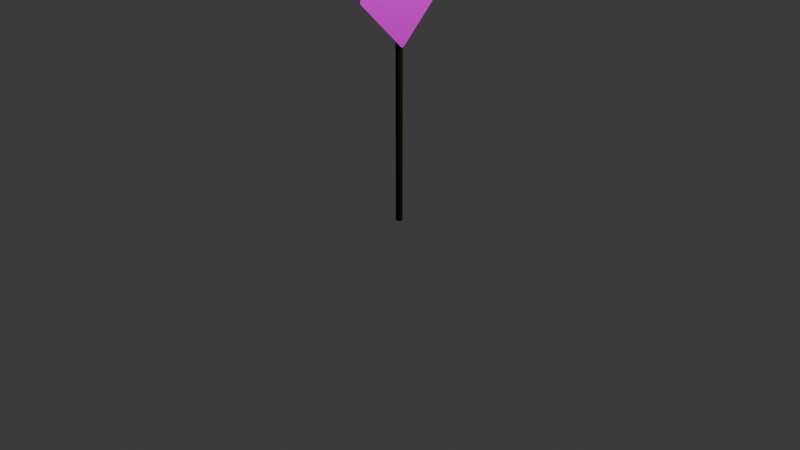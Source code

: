 # Source: southparksign.blend  (saved by Blender 4.5.91; exported with 4.5.12 LTS)
import bpy
from mathutils import Matrix  # noqa: F401  (used for matrix-valued properties, if any)

bpy.ops.wm.read_factory_settings(use_empty=True)
scene = bpy.context.scene
scene.name = 'Scene'

# ---- collections
col_collection = bpy.data.collections.new('Collection'); scene.collection.children.link(col_collection)

# ---- images (referenced by path relative to the original .blend; pixels are not part of the script)
import os
ASSET_DIR = os.environ.get("B2B_ASSET_DIR", "")  # directory of the original .blend (textures are referenced by path, not embedded)
HERE = os.path.dirname(os.path.abspath(__file__))  # packed textures are extracted next to this script under _unpacked/

def load_image(name, relpath, width, height, colorspace="sRGB"):
    """Load a texture the original file referenced (path relative to the .blend, or extracted next to this script)."""
    p = next((c for c in (os.path.join(HERE, relpath), os.path.join(ASSET_DIR, relpath)) if relpath and os.path.exists(c)), "")
    if p:
        img = bpy.data.images.load(p, check_existing=True)
        img.name = name
    else:  # same state as the original file: an image datablock whose file is absent (Cycles renders it pink)
        img = bpy.data.images.new(name, width, height)
        img.source = "FILE"
        img.filepath = "//" + (relpath or name)
    img.colorspace_settings.name = colorspace
    return img
img_what_does_the_sign_mean_v0_q7wwplwnerdd1__1__jpg = load_image('what-does-the-sign-mean-v0-q7wwplwnerdd1 (1).jpg', 'what-does-the-sign-mean-v0-q7wwplwnerdd1 (1).jpg', 1024, 1024, 'sRGB')

# ---- materials (node trees are filled in below, after node groups)
mat_material_001 = bpy.data.materials.new('Material.001')
mat_material_003 = bpy.data.materials.new('Material.003')
mat_material_004 = bpy.data.materials.new('Material.004')

# ---- material node trees
mat_material_001.use_nodes = True; mat_material_001.node_tree.nodes.clear()
_N = mat_material_001.node_tree.nodes; _L = mat_material_001.node_tree.links
n0 = _N.new('ShaderNodeBsdfPrincipled'); n0.name = 'Principled BSDF'; n0.location = (-200, 100)
n0.inputs[0].default_value = (0.01978, 0.01661, 0.006779, 1.0)
n0.inputs[2].default_value = 0.0
n0.inputs[3].default_value = 1.0
n1 = _N.new('ShaderNodeOutputMaterial'); n1.name = 'Material Output'; n1.location = (200, 100)
_L.new(n0.outputs[0], n1.inputs[0])
n1.is_active_output = True
mat_material_003.use_nodes = True; mat_material_003.node_tree.nodes.clear()
_N = mat_material_003.node_tree.nodes; _L = mat_material_003.node_tree.links
n0 = _N.new('ShaderNodeBsdfPrincipled'); n0.name = 'Principled BSDF'; n0.location = (-200, 100)
n0.inputs[2].default_value = 0.0
n0.inputs[3].default_value = 1.0
n1 = _N.new('ShaderNodeOutputMaterial'); n1.name = 'Material Output'; n1.location = (200, 100)
n2 = _N.new('ShaderNodeTexImage'); n2.name = 'Image Texture'; n2.location = (-644, 148)
n2.image = img_what_does_the_sign_mean_v0_q7wwplwnerdd1__1__jpg
_L.new(n0.outputs[0], n1.inputs[0])
_L.new(n2.outputs[0], n0.inputs[0])
n1.is_active_output = True
mat_material_004.use_nodes = True; mat_material_004.node_tree.nodes.clear()
_N = mat_material_004.node_tree.nodes; _L = mat_material_004.node_tree.links
n0 = _N.new('ShaderNodeBsdfPrincipled'); n0.name = 'Principled BSDF'; n0.location = (-200, 100)
n0.inputs[0].default_value = (0.02889, 0.01514, 0.02564, 1.0)
n1 = _N.new('ShaderNodeOutputMaterial'); n1.name = 'Material Output'; n1.location = (200, 100)
_L.new(n0.outputs[0], n1.inputs[0])
n1.is_active_output = True

# ---- world
world_world = bpy.data.worlds.new('World'); scene.world = world_world
world_world.use_nodes = True; world_world.node_tree.nodes.clear()
_N = world_world.node_tree.nodes; _L = world_world.node_tree.links
n0 = _N.new('ShaderNodeOutputWorld'); n0.name = 'World Output'; n0.location = (200, 100)
n1 = _N.new('ShaderNodeBackground'); n1.name = 'Background'; n1.location = (-200, 100)
n1.inputs[0].default_value = (0.05088, 0.05088, 0.05088, 1.0)
_L.new(n1.outputs[0], n0.inputs[0])
n0.is_active_output = True
world_world.color = (0.05088, 0.05088, 0.05088)
world_world.sun_shadow_jitter_overblur = 0.0

# ---- cameras
cam_camera = bpy.data.cameras.new('Camera')
cam_camera.clip_end = 100.0
cam_camera.ortho_scale = 7.314

# ---- lights
light_light = bpy.data.lights.new('Light', 'POINT')
light_light.energy = 1000.0
light_light.shadow_soft_size = 0.1

# ---- meshes
me_cylinder = bpy.data.meshes.new('Cylinder')
me_cylinder.from_pydata([(0.0, -0.1335, 8.76), (0.0, -0.1335, -0.03337), (-0.02604, -0.1309, 8.76), (-0.02604, -0.1309, -0.03337), (-0.05107, -0.1233, 8.76), (-0.05107, -0.1233, -0.03337), (-0.07414, -0.111, 8.76), (-0.07414, -0.111, -0.03337), (-0.09436, -0.09436, 8.76), (-0.09436, -0.09436, -0.03337), (-0.111, -0.07414, 8.76), (-0.111, -0.07414, -0.03337), (-0.1233, -0.05107, 8.76), (-0.1233, -0.05107, -0.03337), (-0.1309, -0.02604, 8.76), (-0.1309, -0.02604, -0.03337), (-0.1335, 0.0, 8.76), (-0.1335, 0.0, -0.03337), (-0.1309, 0.02604, 8.76), (-0.1309, 0.02604, -0.03337), (-0.1233, 0.05107, 8.76), (-0.1233, 0.05107, -0.03337), (-0.111, 0.07414, 8.76), (-0.111, 0.07414, -0.03337), (-0.09436, 0.09436, 8.76), (-0.09436, 0.09436, -0.03337), (-0.07414, 0.111, 8.76), (-0.07414, 0.111, -0.03337), (-0.05107, 0.1233, 8.76), (-0.05107, 0.1233, -0.03337), (-0.02604, 0.1309, 8.76), (-0.02604, 0.1309, -0.03337), (0.0, 0.1335, 8.76), (0.0, 0.1335, -0.03337), (0.02604, 0.1309, 8.76), (0.02604, 0.1309, -0.03337), (0.05107, 0.1233, 8.76), (0.05107, 0.1233, -0.03337), (0.07414, 0.111, 8.76), (0.07414, 0.111, -0.03337), (0.09436, 0.09436, 8.76), (0.09436, 0.09436, -0.03337), (0.111, 0.07414, 8.76), (0.111, 0.07414, -0.03337), (0.1233, 0.05107, 8.76), (0.1233, 0.05107, -0.03337), (0.1309, 0.02604, 8.76), (0.1309, 0.02604, -0.03337), (0.1335, 0.0, 8.76), (0.1335, 0.0, -0.03337), (0.1309, -0.02604, 8.76), (0.1309, -0.02604, -0.03337), (0.1233, -0.05107, 8.76), (0.1233, -0.05107, -0.03337), (0.111, -0.07414, 8.76), (0.111, -0.07414, -0.03337), (0.09436, -0.09436, 8.76), (0.09436, -0.09436, -0.03337), (0.07414, -0.111, 8.76), (0.07414, -0.111, -0.03337), (0.05107, -0.1233, 8.76), (0.05107, -0.1233, -0.03337), (0.02604, -0.1309, 8.76), (0.02604, -0.1309, -0.03337)], [], [(0, 1, 3, 2), (2, 3, 5, 4), (4, 5, 7, 6), (6, 7, 9, 8), (8, 9, 11, 10), (10, 11, 13, 12), (12, 13, 15, 14), (14, 15, 17, 16), (16, 17, 19, 18), (18, 19, 21, 20), (20, 21, 23, 22), (22, 23, 25, 24), (24, 25, 27, 26), (26, 27, 29, 28), (28, 29, 31, 30), (30, 31, 33, 32), (32, 33, 35, 34), (34, 35, 37, 36), (36, 37, 39, 38), (38, 39, 41, 40), (40, 41, 43, 42), (42, 43, 45, 44), (44, 45, 47, 46), (46, 47, 49, 48), (48, 49, 51, 50), (50, 51, 53, 52), (52, 53, 55, 54), (54, 55, 57, 56), (56, 57, 59, 58), (58, 59, 61, 60), (3, 1, 63, 61, 59, 57, 55, 53, 51, 49, 47, 45, 43, 41, 39, 37, 35, 33, 31, 29, 27, 25, 23, 21, 19, 17, 15, 13, 11, 9, 7, 5), (60, 61, 63, 62), (62, 63, 1, 0), (0, 2, 4, 6, 8, 10, 12, 14, 16, 18, 20, 22, 24, 26, 28, 30, 32, 34, 36, 38, 40, 42, 44, 46, 48, 50, 52, 54, 56, 58, 60, 62)])
_uv = me_cylinder.uv_layers.new(name='UVMap')
_uv.uv.foreach_set('vector', [1.0, 0.5, 1.0, 1.0, 0.9688, 1.0, 0.9688, 0.5, 0.9688, 0.5, 0.9688, 1.0, 0.9375, 1.0, 0.9375, 0.5, 0.9375, 0.5, 0.9375, 1.0, 0.9062, 1.0, 0.9062, 0.5, 0.9062, 0.5, 0.9062, 1.0, 0.875, 1.0, 0.875, 0.5, 0.875, 0.5, 0.875, 1.0, 0.8438, 1.0, 0.8438, 0.5, 0.8438, 0.5, 0.8438, 1.0, 0.8125, 1.0, 0.8125, 0.5, 0.8125, 0.5, 0.8125, 1.0, 0.7812, 1.0, 0.7812, 0.5, 0.7812, 0.5, 0.7812, 1.0, 0.75, 1.0, 0.75, 0.5, 0.75, 0.5, 0.75, 1.0, 0.7188, 1.0, 0.7188, 0.5, 0.7188, 0.5, 0.7188, 1.0, 0.6875, 1.0, 0.6875, 0.5, 0.6875, 0.5, 0.6875, 1.0, 0.6562, 1.0, 0.6562, 0.5, 0.6562, 0.5, 0.6562, 1.0, 0.625, 1.0, 0.625, 0.5, 0.625, 0.5, 0.625, 1.0, 0.5938, 1.0, 0.5938, 0.5, 0.5938, 0.5, 0.5938, 1.0, 0.5625, 1.0, 0.5625, 0.5, 0.5625, 0.5, 0.5625, 1.0, 0.5312, 1.0, 0.5312, 0.5, 0.5312, 0.5, 0.5312, 1.0, 0.5, 1.0, 0.5, 0.5, 0.5, 0.5, 0.5, 1.0, 0.4688, 1.0, 0.4688, 0.5, 0.4688, 0.5, 0.4688, 1.0, 0.4375, 1.0, 0.4375, 0.5, 0.4375, 0.5, 0.4375, 1.0, 0.4062, 1.0, 0.4062, 0.5, 0.4062, 0.5, 0.4062, 1.0, 0.375, 1.0, 0.375, 0.5, 0.375, 0.5, 0.375, 1.0, 0.3438, 1.0, 0.3438, 0.5, 0.3438, 0.5, 0.3438, 1.0, 0.3125, 1.0, 0.3125, 0.5, 0.3125, 0.5, 0.3125, 1.0, 0.2812, 1.0, 0.2812, 0.5, 0.2812, 0.5, 0.2812, 1.0, 0.25, 1.0, 0.25, 0.5, 0.25, 0.5, 0.25, 1.0, 0.2188, 1.0, 0.2188, 0.5, 0.2188, 0.5, 0.2188, 1.0, 0.1875, 1.0, 0.1875, 0.5, 0.1875, 0.5, 0.1875, 1.0, 0.1562, 1.0, 0.1562, 0.5, 0.1562, 0.5, 0.1562, 1.0, 0.125, 1.0, 0.125, 0.5, 0.125, 0.5, 0.125, 1.0, 0.09375, 1.0, 0.09375, 0.5, 0.09375, 0.5, 0.09375, 1.0, 0.0625, 1.0, 0.0625, 0.5, 0.2968, 0.4854, 0.25, 0.49, 0.2032, 0.4854, 0.1582, 0.4717, 0.1167, 0.4496, 0.08029, 0.4197, 0.05045, 0.3833, 0.02827, 0.3418, 0.01461, 0.2968, 0.01, 0.25, 0.01461, 0.2032, 0.02827, 0.1582, 0.05045, 0.1167, 0.08029, 0.08029, 0.1167, 0.05045, 0.1582, 0.02827, 0.2032, 0.01461, 0.25, 0.01, 0.2968, 0.01461, 0.3418, 0.02827, 0.3833, 0.05045, 0.4197, 0.08029, 0.4496, 0.1167, 0.4717, 0.1582, 0.4854, 0.2032, 0.49, 0.25, 0.4854, 0.2968, 0.4717, 0.3418, 0.4496, 0.3833, 0.4197, 0.4197, 0.3833, 0.4496, 0.3418, 0.4717, 0.0625, 0.5, 0.0625, 1.0, 0.03125, 1.0, 0.03125, 0.5, 0.03125, 0.5, 0.03125, 1.0, 0.0, 1.0, 0.0, 0.5, 0.75, 0.49, 0.7968, 0.4854, 0.8418, 0.4717, 0.8833, 0.4496, 0.9197, 0.4197, 0.9496, 0.3833, 0.9717, 0.3418, 0.9854, 0.2968, 0.99, 0.25, 0.9854, 0.2032, 0.9717, 0.1582, 0.9496, 0.1167, 0.9197, 0.08029, 0.8833, 0.05045, 0.8418, 0.02827, 0.7968, 0.01461, 0.75, 0.01, 0.7032, 0.01461, 0.6582, 0.02827, 0.6167, 0.05045, 0.5803, 0.08029, 0.5504, 0.1167, 0.5283, 0.1582, 0.5146, 0.2032, 0.51, 0.25, 0.5146, 0.2968, 0.5283, 0.3418, 0.5504, 0.3833, 0.5803, 0.4197, 0.6167, 0.4496, 0.6582, 0.4717, 0.7032, 0.4854])
me_cylinder.materials.append(mat_material_001)
me_cylinder.update()
me_plane = bpy.data.meshes.new('Plane')
me_plane.from_pydata([(-0.9188, -1.0, 0.0), (-1.0, -0.9188, 0.0), (-0.9439, -0.996, 0.0), (-0.9665, -0.9845, 0.0), (-0.9845, -0.9665, 0.0), (-0.996, -0.9439, 0.0), (1.0, -0.9188, 0.0), (0.9188, -1.0, 0.0), (0.996, -0.9439, 0.0), (0.9845, -0.9665, 0.0), (0.9665, -0.9845, 0.0), (0.9439, -0.996, 0.0), (-1.0, 0.9188, 0.0), (-0.9188, 1.0, 0.0), (-0.996, 0.9439, 0.0), (-0.9845, 0.9665, 0.0), (-0.9665, 0.9845, 0.0), (-0.9439, 0.996, 0.0), (0.9188, 1.0, 0.0), (1.0, 0.9188, 0.0), (0.9439, 0.996, 0.0), (0.9665, 0.9845, 0.0), (0.9845, 0.9665, 0.0), (0.996, 0.9439, 0.0), (-0.9188, 1.0, -0.0212), (-1.0, 0.9188, -0.0212), (-0.9439, 0.996, -0.0212), (-0.9665, 0.9845, -0.0212), (-0.9845, 0.9665, -0.0212), (-0.996, 0.9439, -0.0212), (-1.0, -0.9188, -0.0212), (-0.9188, -1.0, -0.0212), (-0.996, -0.9439, -0.0212), (-0.9845, -0.9665, -0.0212), (-0.9665, -0.9845, -0.0212), (-0.9439, -0.996, -0.0212), (0.9188, -1.0, -0.0212), (1.0, -0.9188, -0.0212), (0.9439, -0.996, -0.0212), (0.9665, -0.9845, -0.0212), (0.9845, -0.9665, -0.0212), (0.996, -0.9439, -0.0212), (1.0, 0.9188, -0.0212), (0.9188, 1.0, -0.0212), (0.996, 0.9439, -0.0212), (0.9845, 0.9665, -0.0212), (0.9665, 0.9845, -0.0212), (0.9439, 0.996, -0.0212)], [], [(0, 31, 35, 2), (2, 35, 34, 3), (3, 34, 33, 4), (4, 33, 32, 5), (5, 32, 30, 1), (24, 13, 17, 26), (26, 17, 16, 27), (27, 16, 15, 28), (28, 15, 14, 29), (29, 14, 12, 25), (42, 19, 23, 44), (44, 23, 22, 45), (45, 22, 21, 46), (46, 21, 20, 47), (47, 20, 18, 43), (6, 37, 41, 8), (8, 41, 40, 9), (9, 40, 39, 10), (10, 39, 38, 11), (11, 38, 36, 7), (12, 1, 30, 25), (0, 2, 3, 4, 5, 1, 12, 14, 15, 16, 17, 13, 18, 20, 21, 22, 23, 19, 6, 8, 9, 10, 11, 7), (0, 7, 36, 31), (6, 19, 42, 37), (18, 13, 24, 43), (30, 32, 33, 34, 35, 31, 36, 38, 39, 40, 41, 37, 42, 44, 45, 46, 47, 43, 24, 26, 27, 28, 29, 25)])
me_plane.polygons.foreach_set('material_index', [2, 2, 2, 2, 2, 2, 2, 2, 2, 2, 2, 2, 2, 2, 2, 2, 2, 2, 2, 2, 2, 2, 2, 2, 2, 0])
_uv = me_plane.uv_layers.new(name='UVMap')
_uv.uv.foreach_set('vector', [0.04061, 0.0, 0.5217, 0.01007, 0.5143, 0.004694, 0.02806, 0.001986, 0.02806, 0.001986, 0.5143, 0.004694, 0.5055, 0.001872, 0.01674, 0.00775, 0.01674, 0.00775, 0.5055, 0.001872, 0.4963, 0.001889, 0.00775, 0.01674, 0.00775, 0.01674, 0.4963, 0.001889, 0.4876, 0.004743, 0.001986, 0.02806, 0.001986, 0.02806, 0.4876, 0.004743, 0.4801, 0.01015, 0.0, 0.04061, 0.008267, 0.5216, 0.04061, 1.0, 0.02806, 0.998, 0.002866, 0.5142, 0.002866, 0.5142, 0.02806, 0.998, 0.01674, 0.9922, 3.386e-05, 0.5055, 3.386e-05, 0.5055, 0.01674, 0.9922, 0.00775, 0.9833, 5.078e-05, 0.4963, 5.078e-05, 0.4963, 0.00775, 0.9833, 0.001986, 0.9719, 0.002915, 0.4876, 0.002915, 0.4876, 0.001986, 0.9719, 0.0, 0.9594, 0.008343, 0.4802, 0.5199, 0.9898, 1.0, 0.9594, 0.998, 0.9719, 0.5124, 0.9953, 0.5124, 0.9953, 0.998, 0.9719, 0.9922, 0.9833, 0.5037, 0.9981, 0.5037, 0.9981, 0.9922, 0.9833, 0.9833, 0.9922, 0.4945, 0.9981, 0.4945, 0.9981, 0.9833, 0.9922, 0.9719, 0.998, 0.4857, 0.9953, 0.4857, 0.9953, 0.9719, 0.998, 0.9594, 1.0, 0.4783, 0.9899, 1.0, 0.04061, 0.9917, 0.5198, 0.9971, 0.5124, 0.998, 0.02806, 0.998, 0.02806, 0.9971, 0.5124, 0.9999, 0.5037, 0.9922, 0.01674, 0.9922, 0.01674, 0.9999, 0.5037, 1.0, 0.4945, 0.9833, 0.00775, 0.9833, 0.00775, 1.0, 0.4945, 0.9971, 0.4858, 0.9719, 0.001986, 0.9719, 0.001986, 0.9971, 0.4858, 0.9917, 0.4784, 0.9594, 0.0, 0.0, 0.9594, 0.0, 0.04061, 0.4801, 0.01015, 0.008343, 0.4802, 0.04061, 0.0, 0.02806, 0.001986, 0.01674, 0.00775, 0.00775, 0.01674, 0.001986, 0.02806, 0.0, 0.04061, 0.0, 0.9594, 0.001986, 0.9719, 0.00775, 0.9833, 0.01674, 0.9922, 0.02806, 0.998, 0.04061, 1.0, 0.9594, 1.0, 0.9719, 0.998, 0.9833, 0.9922, 0.9922, 0.9833, 0.998, 0.9719, 1.0, 0.9594, 1.0, 0.04061, 0.998, 0.02806, 0.9922, 0.01674, 0.9833, 0.00775, 0.9719, 0.001986, 0.9594, 0.0, 0.04061, 0.0, 0.9594, 0.0, 0.9917, 0.4784, 0.5217, 0.01007, 1.0, 0.04061, 1.0, 0.9594, 0.5199, 0.9898, 0.9917, 0.5198, 0.9594, 1.0, 0.04061, 1.0, 0.008267, 0.5216, 0.4783, 0.9899, 0.4801, 0.01015, 0.4876, 0.004743, 0.4963, 0.001889, 0.5055, 0.001872, 0.5143, 0.004694, 0.5217, 0.01007, 0.9917, 0.4784, 0.9971, 0.4858, 1.0, 0.4945, 0.9999, 0.5037, 0.9971, 0.5124, 0.9917, 0.5198, 0.5199, 0.9898, 0.5124, 0.9953, 0.5037, 0.9981, 0.4945, 0.9981, 0.4857, 0.9953, 0.4783, 0.9899, 0.008267, 0.5216, 0.002866, 0.5142, 3.386e-05, 0.5055, 5.078e-05, 0.4963, 0.002915, 0.4876, 0.008343, 0.4802])
me_plane.materials.append(mat_material_003)
me_plane.materials.append(None)
me_plane.materials.append(mat_material_004)
me_plane.update()

# ---- objects
ob_light = bpy.data.objects.new('Light', light_light)
ob_camera = bpy.data.objects.new('Camera', cam_camera)
ob_cylinder = bpy.data.objects.new('Cylinder', me_cylinder)
ob_plane = bpy.data.objects.new('Plane', me_plane)

# ---- transforms, parenting, visibility, modifiers, constraints
ob_light.location = (4.076, 1.005, 5.904)
ob_light.rotation_euler = (0.6503, 0.05522, 1.866)
ob_light.lock_rotations_4d = False
ob_light.empty_display_type = 'ARROWS'
ob_light.color = (0.0, 0.0, 0.0, 0.0)
ob_light.lineart.crease_threshold = 0.0
ob_camera.location = (7.359, -6.926, 4.958)
ob_camera.rotation_euler = (1.109, 0.0, 0.8149)
ob_camera.lock_rotations_4d = False
ob_camera.empty_display_type = 'ARROWS'
ob_camera.color = (0.0, 0.0, 0.0, 0.0)
ob_camera.display_type = 'WIRE'
ob_camera.lineart.crease_threshold = 0.0
ob_cylinder.location = (0.0, 0.0, 0.0)
ob_cylinder.scale = (0.2572, 0.2572, 0.2759)
ob_plane.location = (0.03858, 0.0, 2.329)
ob_plane.rotation_euler = (1.571, -0.7854, -1.571)
ob_plane.scale = (0.3791, 0.3791, 0.3791)

# ---- collection membership
col_collection.objects.link(ob_light)
col_collection.objects.link(ob_camera)
col_collection.objects.link(ob_cylinder)
col_collection.objects.link(ob_plane)

# ---- scene / render settings (as saved in the file)
scene.camera = ob_camera
scene.frame_start = 1; scene.frame_end = 250; scene.frame_set(49)
scene.render.engine = 'BLENDER_EEVEE_NEXT'
bpy.context.view_layer.update()
